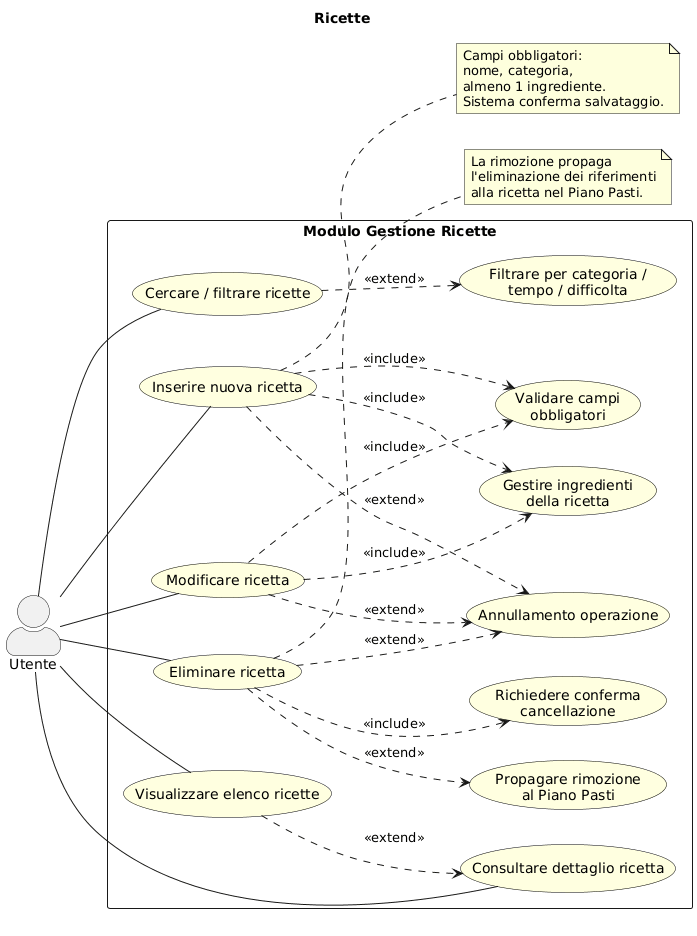

The diagram above was rendered by PlantUML. Its source (embedded in the PNG):
@startuml
' ============================================================
'  MEAL PLANNER & SMART PANTRY — Diagramma 2
'  Modulo Gestione Ricette (dettagliato)
' ============================================================


left to right direction
skinparam actorStyle awesome
skinparam packageStyle rectangle
skinparam usecase {
  BackgroundColor LightYellow
  BorderColor Black
}

title Ricette

actor "Utente" as U

rectangle "Modulo Gestione Ricette" {

  usecase "Visualizzare elenco ricette" as UCR01
  usecase "Consultare dettaglio ricetta" as UCR02
  usecase "Inserire nuova ricetta" as UCR03
  usecase "Modificare ricetta" as UCR04
  usecase "Eliminare ricetta" as UCR05
  usecase "Cercare / filtrare ricette" as UCR06
  usecase "Annullamento operazione" as UCR07
  usecase "Gestire ingredienti\ndella ricetta" as UCR_ING 
  usecase "Validare campi\nobbligatori" as UCR_VAL 
  usecase "Richiedere conferma\ncancellazione" as UCR_CONF 
  usecase "Propagare rimozione\nal Piano Pasti" as UCR_PROP 
  usecase "Filtrare per categoria /\ntempo / difficolta" as UCR_FIL
}

U -- UCR01
U -- UCR02
U -- UCR03
U -- UCR04
U -- UCR05
U -- UCR06

UCR01 ..> UCR02 : <<extend>>\n

UCR03 ..> UCR_VAL : <<include>>
UCR03 ..> UCR_ING : <<include>>
UCR04 ..> UCR_ING : <<include>>
UCR04 ..> UCR_VAL : <<include>>
UCR05 ..> UCR_CONF : <<include>>
UCR05 ..> UCR_PROP : <<extend>>
UCR05 ..> UCR07 : <<extend>>
UCR06 ..> UCR_FIL : <<extend>>
UCR04 ..> UCR07 : <<extend>>
UCR03 ..> UCR07 : <<extend>>
note right of UCR03
  Campi obbligatori:
  nome, categoria,
  almeno 1 ingrediente.
  Sistema conferma salvataggio.
end note

note right of UCR05
  La rimozione propaga
  l'eliminazione dei riferimenti
  alla ricetta nel Piano Pasti.
end note
@enduml